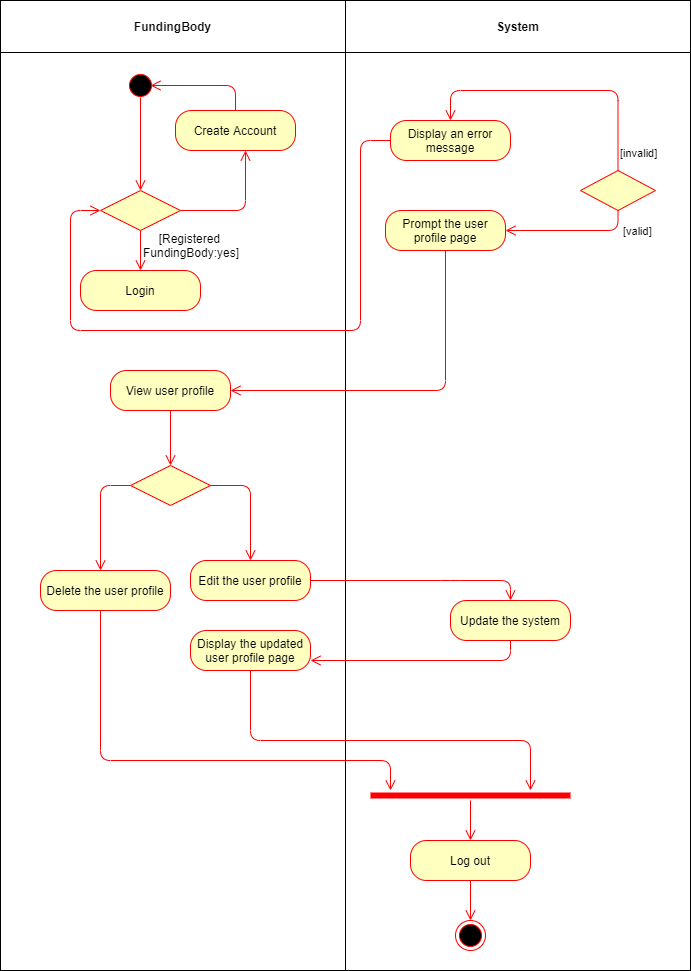

The diagram above was exported from draw.io. Its source (the exported page's mxGraphModel, read from the mxfile embedded in the PNG):
<mxGraphModel dx="1038" dy="531" grid="1" gridSize="10" guides="1" tooltips="1" connect="1" arrows="1" fold="1" page="1" pageScale="1" pageWidth="850" pageHeight="1100" math="0" shadow="0">
  <root>
    <mxCell id="0" />
    <mxCell id="1" parent="0" />
    <mxCell id="aouUCY5kGYBO2S6UzSAZ-1" value="" style="shape=table;html=1;whiteSpace=wrap;startSize=0;container=1;collapsible=0;childLayout=tableLayout;" parent="1" vertex="1">
      <mxGeometry x="40" y="40" width="690" height="970" as="geometry" />
    </mxCell>
    <mxCell id="aouUCY5kGYBO2S6UzSAZ-5" style="shape=partialRectangle;html=1;whiteSpace=wrap;collapsible=0;dropTarget=0;pointerEvents=0;fillColor=none;top=0;left=0;bottom=0;right=0;points=[[0,0.5],[1,0.5]];portConstraint=eastwest;" parent="aouUCY5kGYBO2S6UzSAZ-1" vertex="1">
      <mxGeometry width="690" height="52" as="geometry" />
    </mxCell>
    <mxCell id="aouUCY5kGYBO2S6UzSAZ-6" value="&lt;b&gt;FundingBody&lt;/b&gt;" style="shape=partialRectangle;html=1;whiteSpace=wrap;connectable=0;overflow=hidden;fillColor=none;top=0;left=0;bottom=0;right=0;" parent="aouUCY5kGYBO2S6UzSAZ-5" vertex="1">
      <mxGeometry width="345" height="52" as="geometry" />
    </mxCell>
    <mxCell id="aouUCY5kGYBO2S6UzSAZ-7" value="&lt;b&gt;System&lt;/b&gt;" style="shape=partialRectangle;html=1;whiteSpace=wrap;connectable=0;overflow=hidden;fillColor=none;top=0;left=0;bottom=0;right=0;" parent="aouUCY5kGYBO2S6UzSAZ-5" vertex="1">
      <mxGeometry x="345" width="345" height="52" as="geometry" />
    </mxCell>
    <mxCell id="aouUCY5kGYBO2S6UzSAZ-2" value="" style="shape=partialRectangle;html=1;whiteSpace=wrap;collapsible=0;dropTarget=0;pointerEvents=0;fillColor=none;top=0;left=0;bottom=0;right=0;points=[[0,0.5],[1,0.5]];portConstraint=eastwest;" parent="aouUCY5kGYBO2S6UzSAZ-1" vertex="1">
      <mxGeometry y="52" width="690" height="918" as="geometry" />
    </mxCell>
    <mxCell id="aouUCY5kGYBO2S6UzSAZ-3" value="" style="shape=partialRectangle;html=1;whiteSpace=wrap;connectable=0;overflow=hidden;fillColor=none;top=0;left=0;bottom=0;right=0;" parent="aouUCY5kGYBO2S6UzSAZ-2" vertex="1">
      <mxGeometry width="345" height="918" as="geometry" />
    </mxCell>
    <mxCell id="aouUCY5kGYBO2S6UzSAZ-4" value="" style="shape=partialRectangle;html=1;whiteSpace=wrap;connectable=0;overflow=hidden;fillColor=none;top=0;left=0;bottom=0;right=0;" parent="aouUCY5kGYBO2S6UzSAZ-2" vertex="1">
      <mxGeometry x="345" width="345" height="918" as="geometry" />
    </mxCell>
    <mxCell id="aouUCY5kGYBO2S6UzSAZ-9" value="" style="ellipse;html=1;shape=startState;fillColor=#000000;strokeColor=#ff0000;" parent="1" vertex="1">
      <mxGeometry x="165" y="110" width="30" height="30" as="geometry" />
    </mxCell>
    <mxCell id="aouUCY5kGYBO2S6UzSAZ-10" value="" style="edgeStyle=orthogonalEdgeStyle;html=1;verticalAlign=bottom;endArrow=open;endSize=8;strokeColor=#ff0000;entryX=0.5;entryY=0;entryDx=0;entryDy=0;" parent="1" target="aouUCY5kGYBO2S6UzSAZ-11" edge="1">
      <mxGeometry relative="1" as="geometry">
        <mxPoint x="180" y="210" as="targetPoint" />
        <mxPoint x="180" y="137" as="sourcePoint" />
      </mxGeometry>
    </mxCell>
    <mxCell id="aouUCY5kGYBO2S6UzSAZ-11" value="" style="rhombus;whiteSpace=wrap;html=1;fillColor=#ffffc0;strokeColor=#ff0000;" parent="1" vertex="1">
      <mxGeometry x="140" y="230" width="80" height="40" as="geometry" />
    </mxCell>
    <mxCell id="aouUCY5kGYBO2S6UzSAZ-14" value="Create Account" style="rounded=1;whiteSpace=wrap;html=1;arcSize=40;fontColor=#000000;fillColor=#ffffc0;strokeColor=#ff0000;" parent="1" vertex="1">
      <mxGeometry x="215" y="150" width="120" height="40" as="geometry" />
    </mxCell>
    <mxCell id="aouUCY5kGYBO2S6UzSAZ-15" value="" style="edgeStyle=orthogonalEdgeStyle;html=1;verticalAlign=bottom;endArrow=open;endSize=8;strokeColor=#ff0000;exitX=0.5;exitY=0;exitDx=0;exitDy=0;" parent="1" source="aouUCY5kGYBO2S6UzSAZ-14" edge="1">
      <mxGeometry relative="1" as="geometry">
        <mxPoint x="190" y="125" as="targetPoint" />
        <Array as="points">
          <mxPoint x="275" y="125" />
        </Array>
      </mxGeometry>
    </mxCell>
    <mxCell id="aouUCY5kGYBO2S6UzSAZ-19" value="Login" style="rounded=1;whiteSpace=wrap;html=1;arcSize=40;fontColor=#000000;fillColor=#ffffc0;strokeColor=#ff0000;" parent="1" vertex="1">
      <mxGeometry x="120" y="310" width="120" height="40" as="geometry" />
    </mxCell>
    <mxCell id="aouUCY5kGYBO2S6UzSAZ-21" value="" style="rhombus;whiteSpace=wrap;html=1;fillColor=#ffffc0;strokeColor=#ff0000;" parent="1" vertex="1">
      <mxGeometry x="620" y="210" width="75" height="40" as="geometry" />
    </mxCell>
    <mxCell id="aouUCY5kGYBO2S6UzSAZ-22" value="[valid]" style="edgeStyle=orthogonalEdgeStyle;html=1;align=left;verticalAlign=bottom;endArrow=open;endSize=8;strokeColor=#ff0000;entryX=1;entryY=0.5;entryDx=0;entryDy=0;exitX=0.5;exitY=1;exitDx=0;exitDy=0;" parent="1" source="aouUCY5kGYBO2S6UzSAZ-21" target="aouUCY5kGYBO2S6UzSAZ-24" edge="1">
      <mxGeometry x="-0.6981" y="10" relative="1" as="geometry">
        <mxPoint x="560" y="200" as="targetPoint" />
        <Array as="points">
          <mxPoint x="658" y="270" />
        </Array>
        <mxPoint x="3" as="offset" />
      </mxGeometry>
    </mxCell>
    <mxCell id="aouUCY5kGYBO2S6UzSAZ-23" value="[invalid]" style="edgeStyle=orthogonalEdgeStyle;html=1;align=left;verticalAlign=top;endArrow=open;endSize=8;strokeColor=#ff0000;entryX=0.5;entryY=0;entryDx=0;entryDy=0;exitX=0.5;exitY=0;exitDx=0;exitDy=0;" parent="1" source="aouUCY5kGYBO2S6UzSAZ-21" target="aouUCY5kGYBO2S6UzSAZ-26" edge="1">
      <mxGeometry x="-0.7838" relative="1" as="geometry">
        <mxPoint x="465" y="280" as="targetPoint" />
        <Array as="points">
          <mxPoint x="658" y="130" />
          <mxPoint x="490" y="130" />
        </Array>
        <mxPoint as="offset" />
      </mxGeometry>
    </mxCell>
    <mxCell id="aouUCY5kGYBO2S6UzSAZ-24" value="Prompt the user profile page" style="rounded=1;whiteSpace=wrap;html=1;arcSize=40;fontColor=#000000;fillColor=#ffffc0;strokeColor=#ff0000;" parent="1" vertex="1">
      <mxGeometry x="425" y="250" width="120" height="40" as="geometry" />
    </mxCell>
    <mxCell id="aouUCY5kGYBO2S6UzSAZ-25" value="" style="edgeStyle=orthogonalEdgeStyle;html=1;verticalAlign=bottom;endArrow=open;endSize=8;strokeColor=#ff0000;entryX=1;entryY=0.5;entryDx=0;entryDy=0;exitX=0.5;exitY=1;exitDx=0;exitDy=0;" parent="1" source="aouUCY5kGYBO2S6UzSAZ-24" target="aouUCY5kGYBO2S6UzSAZ-29" edge="1">
      <mxGeometry relative="1" as="geometry">
        <mxPoint x="670" y="310" as="targetPoint" />
        <Array as="points">
          <mxPoint x="485" y="430" />
        </Array>
      </mxGeometry>
    </mxCell>
    <mxCell id="aouUCY5kGYBO2S6UzSAZ-26" value="Display an error message" style="rounded=1;whiteSpace=wrap;html=1;arcSize=40;fontColor=#000000;fillColor=#ffffc0;strokeColor=#ff0000;" parent="1" vertex="1">
      <mxGeometry x="430" y="160" width="120" height="40" as="geometry" />
    </mxCell>
    <mxCell id="aouUCY5kGYBO2S6UzSAZ-27" value="" style="edgeStyle=orthogonalEdgeStyle;html=1;verticalAlign=bottom;endArrow=open;endSize=8;strokeColor=#ff0000;exitX=0;exitY=0.5;exitDx=0;exitDy=0;entryX=0;entryY=0.5;entryDx=0;entryDy=0;" parent="1" source="aouUCY5kGYBO2S6UzSAZ-26" target="aouUCY5kGYBO2S6UzSAZ-11" edge="1">
      <mxGeometry relative="1" as="geometry">
        <mxPoint x="470" y="380" as="targetPoint" />
        <Array as="points">
          <mxPoint x="400" y="180" />
          <mxPoint x="400" y="370" />
          <mxPoint x="110" y="370" />
          <mxPoint x="110" y="250" />
        </Array>
      </mxGeometry>
    </mxCell>
    <mxCell id="aouUCY5kGYBO2S6UzSAZ-29" value="View user profile" style="rounded=1;whiteSpace=wrap;html=1;arcSize=40;fontColor=#000000;fillColor=#ffffc0;strokeColor=#ff0000;" parent="1" vertex="1">
      <mxGeometry x="150" y="410" width="120" height="40" as="geometry" />
    </mxCell>
    <mxCell id="aouUCY5kGYBO2S6UzSAZ-30" value="" style="edgeStyle=orthogonalEdgeStyle;html=1;verticalAlign=bottom;endArrow=open;endSize=8;strokeColor=#ff0000;entryX=0.5;entryY=0;entryDx=0;entryDy=0;" parent="1" source="aouUCY5kGYBO2S6UzSAZ-29" target="aouUCY5kGYBO2S6UzSAZ-31" edge="1">
      <mxGeometry relative="1" as="geometry">
        <mxPoint x="255" y="510" as="targetPoint" />
      </mxGeometry>
    </mxCell>
    <mxCell id="aouUCY5kGYBO2S6UzSAZ-31" value="" style="rhombus;whiteSpace=wrap;html=1;fillColor=#ffffc0;strokeColor=#ff0000;" parent="1" vertex="1">
      <mxGeometry x="170" y="505" width="80" height="40" as="geometry" />
    </mxCell>
    <mxCell id="aouUCY5kGYBO2S6UzSAZ-32" value="" style="edgeStyle=orthogonalEdgeStyle;html=1;align=left;verticalAlign=bottom;endArrow=open;endSize=8;strokeColor=#ff0000;entryX=0.5;entryY=0;entryDx=0;entryDy=0;" parent="1" source="aouUCY5kGYBO2S6UzSAZ-31" target="aouUCY5kGYBO2S6UzSAZ-36" edge="1">
      <mxGeometry x="-1" relative="1" as="geometry">
        <mxPoint x="350" y="530" as="targetPoint" />
        <Array as="points">
          <mxPoint x="290" y="525" />
        </Array>
      </mxGeometry>
    </mxCell>
    <mxCell id="aouUCY5kGYBO2S6UzSAZ-33" value="" style="edgeStyle=orthogonalEdgeStyle;html=1;align=left;verticalAlign=top;endArrow=open;endSize=8;strokeColor=#ff0000;exitX=0;exitY=0.5;exitDx=0;exitDy=0;" parent="1" source="aouUCY5kGYBO2S6UzSAZ-31" edge="1">
      <mxGeometry x="-0.0435" y="10" relative="1" as="geometry">
        <mxPoint x="140" y="610" as="targetPoint" />
        <Array as="points">
          <mxPoint x="140" y="525" />
          <mxPoint x="140" y="610" />
        </Array>
        <mxPoint as="offset" />
      </mxGeometry>
    </mxCell>
    <mxCell id="aouUCY5kGYBO2S6UzSAZ-34" value="Delete the user profile" style="rounded=1;whiteSpace=wrap;html=1;arcSize=40;fontColor=#000000;fillColor=#ffffc0;strokeColor=#ff0000;" parent="1" vertex="1">
      <mxGeometry x="80" y="610" width="130" height="40" as="geometry" />
    </mxCell>
    <mxCell id="aouUCY5kGYBO2S6UzSAZ-35" value="" style="edgeStyle=orthogonalEdgeStyle;html=1;verticalAlign=bottom;endArrow=open;endSize=8;strokeColor=#ff0000;" parent="1" source="aouUCY5kGYBO2S6UzSAZ-34" edge="1">
      <mxGeometry relative="1" as="geometry">
        <mxPoint x="430" y="830" as="targetPoint" />
        <Array as="points">
          <mxPoint x="140" y="800" />
          <mxPoint x="430" y="800" />
        </Array>
      </mxGeometry>
    </mxCell>
    <mxCell id="aouUCY5kGYBO2S6UzSAZ-36" value="Edit the user profile" style="rounded=1;whiteSpace=wrap;html=1;arcSize=40;fontColor=#000000;fillColor=#ffffc0;strokeColor=#ff0000;" parent="1" vertex="1">
      <mxGeometry x="230" y="600" width="120" height="40" as="geometry" />
    </mxCell>
    <mxCell id="aouUCY5kGYBO2S6UzSAZ-37" value="" style="edgeStyle=orthogonalEdgeStyle;html=1;verticalAlign=bottom;endArrow=open;endSize=8;strokeColor=#ff0000;exitX=1;exitY=0.5;exitDx=0;exitDy=0;entryX=0.5;entryY=0;entryDx=0;entryDy=0;" parent="1" source="aouUCY5kGYBO2S6UzSAZ-36" target="aouUCY5kGYBO2S6UzSAZ-38" edge="1">
      <mxGeometry relative="1" as="geometry">
        <mxPoint x="310" y="700" as="targetPoint" />
        <Array as="points">
          <mxPoint x="490" y="620" />
          <mxPoint x="490" y="620" />
        </Array>
      </mxGeometry>
    </mxCell>
    <mxCell id="aouUCY5kGYBO2S6UzSAZ-38" value="Update the system" style="rounded=1;whiteSpace=wrap;html=1;arcSize=40;fontColor=#000000;fillColor=#ffffc0;strokeColor=#ff0000;" parent="1" vertex="1">
      <mxGeometry x="490" y="640" width="120" height="40" as="geometry" />
    </mxCell>
    <mxCell id="aouUCY5kGYBO2S6UzSAZ-39" value="" style="edgeStyle=orthogonalEdgeStyle;html=1;verticalAlign=bottom;endArrow=open;endSize=8;strokeColor=#ff0000;exitX=0.5;exitY=1;exitDx=0;exitDy=0;entryX=1;entryY=0.75;entryDx=0;entryDy=0;" parent="1" source="aouUCY5kGYBO2S6UzSAZ-38" target="aouUCY5kGYBO2S6UzSAZ-40" edge="1">
      <mxGeometry relative="1" as="geometry">
        <mxPoint x="360" y="700" as="targetPoint" />
        <Array as="points">
          <mxPoint x="550" y="700" />
        </Array>
      </mxGeometry>
    </mxCell>
    <mxCell id="aouUCY5kGYBO2S6UzSAZ-40" value="Display the updated user profile page" style="rounded=1;whiteSpace=wrap;html=1;arcSize=40;fontColor=#000000;fillColor=#ffffc0;strokeColor=#ff0000;" parent="1" vertex="1">
      <mxGeometry x="230" y="670" width="120" height="40" as="geometry" />
    </mxCell>
    <mxCell id="aouUCY5kGYBO2S6UzSAZ-41" value="" style="edgeStyle=orthogonalEdgeStyle;html=1;verticalAlign=bottom;endArrow=open;endSize=8;strokeColor=#ff0000;" parent="1" source="aouUCY5kGYBO2S6UzSAZ-40" edge="1">
      <mxGeometry relative="1" as="geometry">
        <mxPoint x="570" y="830" as="targetPoint" />
        <Array as="points">
          <mxPoint x="290" y="780" />
          <mxPoint x="570" y="780" />
        </Array>
      </mxGeometry>
    </mxCell>
    <mxCell id="aouUCY5kGYBO2S6UzSAZ-42" value="" style="shape=line;html=1;strokeWidth=6;strokeColor=#ff0000;" parent="1" vertex="1">
      <mxGeometry x="410" y="830" width="200" height="10" as="geometry" />
    </mxCell>
    <mxCell id="aouUCY5kGYBO2S6UzSAZ-43" value="" style="edgeStyle=orthogonalEdgeStyle;html=1;verticalAlign=bottom;endArrow=open;endSize=8;strokeColor=#ff0000;" parent="1" source="aouUCY5kGYBO2S6UzSAZ-42" edge="1">
      <mxGeometry relative="1" as="geometry">
        <mxPoint x="510" y="880" as="targetPoint" />
      </mxGeometry>
    </mxCell>
    <mxCell id="aouUCY5kGYBO2S6UzSAZ-44" value="Log out" style="rounded=1;whiteSpace=wrap;html=1;arcSize=40;fontColor=#000000;fillColor=#ffffc0;strokeColor=#ff0000;" parent="1" vertex="1">
      <mxGeometry x="450" y="880" width="120" height="40" as="geometry" />
    </mxCell>
    <mxCell id="aouUCY5kGYBO2S6UzSAZ-45" value="" style="edgeStyle=orthogonalEdgeStyle;html=1;verticalAlign=bottom;endArrow=open;endSize=8;strokeColor=#ff0000;" parent="1" source="aouUCY5kGYBO2S6UzSAZ-44" edge="1">
      <mxGeometry relative="1" as="geometry">
        <mxPoint x="510" y="960" as="targetPoint" />
      </mxGeometry>
    </mxCell>
    <mxCell id="aouUCY5kGYBO2S6UzSAZ-47" value="" style="ellipse;html=1;shape=endState;fillColor=#000000;strokeColor=#ff0000;" parent="1" vertex="1">
      <mxGeometry x="495" y="960" width="30" height="30" as="geometry" />
    </mxCell>
    <mxCell id="rxiEoxyHuXsejbpbb1kK-1" value="" style="edgeStyle=orthogonalEdgeStyle;html=1;verticalAlign=bottom;endArrow=open;endSize=8;strokeColor=#ff0000;exitX=1;exitY=0.5;exitDx=0;exitDy=0;" parent="1" source="aouUCY5kGYBO2S6UzSAZ-11" edge="1">
      <mxGeometry relative="1" as="geometry">
        <mxPoint x="285" y="190" as="targetPoint" />
        <Array as="points">
          <mxPoint x="285" y="250" />
          <mxPoint x="285" y="190" />
        </Array>
        <mxPoint x="285" y="160" as="sourcePoint" />
      </mxGeometry>
    </mxCell>
    <mxCell id="rxiEoxyHuXsejbpbb1kK-5" value="" style="edgeStyle=orthogonalEdgeStyle;html=1;verticalAlign=bottom;endArrow=open;endSize=8;strokeColor=#ff0000;entryX=0.5;entryY=0;entryDx=0;entryDy=0;" parent="1" target="aouUCY5kGYBO2S6UzSAZ-19" edge="1">
      <mxGeometry relative="1" as="geometry">
        <mxPoint x="190" y="240" as="targetPoint" />
        <mxPoint x="180" y="270" as="sourcePoint" />
      </mxGeometry>
    </mxCell>
    <mxCell id="rxiEoxyHuXsejbpbb1kK-7" value="[Registered&amp;nbsp;&lt;br&gt;FundingBody:yes]" style="text;html=1;strokeColor=none;fillColor=none;align=center;verticalAlign=middle;whiteSpace=wrap;rounded=0;" parent="1" vertex="1">
      <mxGeometry x="230" y="270" height="30" as="geometry" />
    </mxCell>
  </root>
</mxGraphModel>